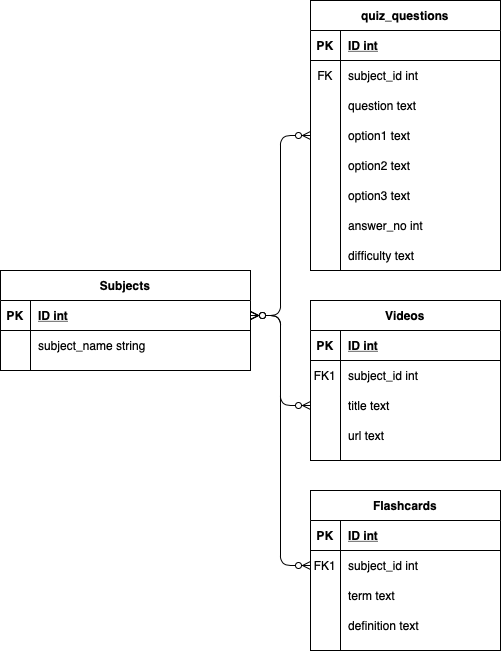

The diagram above was exported from draw.io. Its source (the exported page's mxGraphModel, read from the mxfile embedded in the PNG):
<mxGraphModel dx="919" dy="685" grid="1" gridSize="10" guides="1" tooltips="1" connect="1" arrows="1" fold="1" page="1" pageScale="1" pageWidth="850" pageHeight="1100" math="0" shadow="0" extFonts="Permanent Marker^https://fonts.googleapis.com/css?family=Permanent+Marker">
  <root>
    <mxCell id="0" />
    <mxCell id="1" parent="0" />
    <mxCell id="2" value="quiz_questions" style="shape=table;startSize=30;container=1;collapsible=1;childLayout=tableLayout;fixedRows=1;rowLines=0;fontStyle=1;align=center;resizeLast=1;" vertex="1" parent="1">
      <mxGeometry x="330" y="40" width="190" height="270" as="geometry" />
    </mxCell>
    <mxCell id="3" value="" style="shape=partialRectangle;collapsible=0;dropTarget=0;pointerEvents=0;fillColor=none;top=0;left=0;bottom=1;right=0;points=[[0,0.5],[1,0.5]];portConstraint=eastwest;" vertex="1" parent="2">
      <mxGeometry y="30" width="190" height="30" as="geometry" />
    </mxCell>
    <mxCell id="4" value="PK" style="shape=partialRectangle;connectable=0;fillColor=none;top=0;left=0;bottom=0;right=0;fontStyle=1;overflow=hidden;" vertex="1" parent="3">
      <mxGeometry width="30" height="30" as="geometry" />
    </mxCell>
    <mxCell id="5" value="ID int" style="shape=partialRectangle;connectable=0;fillColor=none;top=0;left=0;bottom=0;right=0;align=left;spacingLeft=6;fontStyle=5;overflow=hidden;" vertex="1" parent="3">
      <mxGeometry x="30" width="160" height="30" as="geometry" />
    </mxCell>
    <mxCell id="6" style="shape=partialRectangle;collapsible=0;dropTarget=0;pointerEvents=0;fillColor=none;top=0;left=0;bottom=0;right=0;points=[[0,0.5],[1,0.5]];portConstraint=eastwest;" vertex="1" parent="2">
      <mxGeometry y="60" width="190" height="30" as="geometry" />
    </mxCell>
    <mxCell id="7" value="FK" style="shape=partialRectangle;connectable=0;fillColor=none;top=0;left=0;bottom=0;right=0;editable=1;overflow=hidden;" vertex="1" parent="6">
      <mxGeometry width="30" height="30" as="geometry" />
    </mxCell>
    <mxCell id="8" value="subject_id int" style="shape=partialRectangle;connectable=0;fillColor=none;top=0;left=0;bottom=0;right=0;align=left;spacingLeft=6;overflow=hidden;" vertex="1" parent="6">
      <mxGeometry x="30" width="160" height="30" as="geometry" />
    </mxCell>
    <mxCell id="9" value="" style="shape=partialRectangle;collapsible=0;dropTarget=0;pointerEvents=0;fillColor=none;top=0;left=0;bottom=0;right=0;points=[[0,0.5],[1,0.5]];portConstraint=eastwest;" vertex="1" parent="2">
      <mxGeometry y="90" width="190" height="30" as="geometry" />
    </mxCell>
    <mxCell id="10" value="" style="shape=partialRectangle;connectable=0;fillColor=none;top=0;left=0;bottom=0;right=0;editable=1;overflow=hidden;" vertex="1" parent="9">
      <mxGeometry width="30" height="30" as="geometry" />
    </mxCell>
    <mxCell id="11" value="question text" style="shape=partialRectangle;connectable=0;fillColor=none;top=0;left=0;bottom=0;right=0;align=left;spacingLeft=6;overflow=hidden;" vertex="1" parent="9">
      <mxGeometry x="30" width="160" height="30" as="geometry" />
    </mxCell>
    <mxCell id="12" value="" style="shape=partialRectangle;collapsible=0;dropTarget=0;pointerEvents=0;fillColor=none;top=0;left=0;bottom=0;right=0;points=[[0,0.5],[1,0.5]];portConstraint=eastwest;" vertex="1" parent="2">
      <mxGeometry y="120" width="190" height="30" as="geometry" />
    </mxCell>
    <mxCell id="13" value="" style="shape=partialRectangle;connectable=0;fillColor=none;top=0;left=0;bottom=0;right=0;editable=1;overflow=hidden;" vertex="1" parent="12">
      <mxGeometry width="30" height="30" as="geometry" />
    </mxCell>
    <mxCell id="14" value="option1 text" style="shape=partialRectangle;connectable=0;fillColor=none;top=0;left=0;bottom=0;right=0;align=left;spacingLeft=6;overflow=hidden;" vertex="1" parent="12">
      <mxGeometry x="30" width="160" height="30" as="geometry" />
    </mxCell>
    <mxCell id="15" value="" style="shape=partialRectangle;collapsible=0;dropTarget=0;pointerEvents=0;fillColor=none;top=0;left=0;bottom=0;right=0;points=[[0,0.5],[1,0.5]];portConstraint=eastwest;" vertex="1" parent="2">
      <mxGeometry y="150" width="190" height="30" as="geometry" />
    </mxCell>
    <mxCell id="16" value="" style="shape=partialRectangle;connectable=0;fillColor=none;top=0;left=0;bottom=0;right=0;editable=1;overflow=hidden;" vertex="1" parent="15">
      <mxGeometry width="30" height="30" as="geometry" />
    </mxCell>
    <mxCell id="17" value="option2 text" style="shape=partialRectangle;connectable=0;fillColor=none;top=0;left=0;bottom=0;right=0;align=left;spacingLeft=6;overflow=hidden;" vertex="1" parent="15">
      <mxGeometry x="30" width="160" height="30" as="geometry" />
    </mxCell>
    <mxCell id="18" style="shape=partialRectangle;collapsible=0;dropTarget=0;pointerEvents=0;fillColor=none;top=0;left=0;bottom=0;right=0;points=[[0,0.5],[1,0.5]];portConstraint=eastwest;" vertex="1" parent="2">
      <mxGeometry y="180" width="190" height="30" as="geometry" />
    </mxCell>
    <mxCell id="19" style="shape=partialRectangle;connectable=0;fillColor=none;top=0;left=0;bottom=0;right=0;editable=1;overflow=hidden;" vertex="1" parent="18">
      <mxGeometry width="30" height="30" as="geometry" />
    </mxCell>
    <mxCell id="20" value="option3 text" style="shape=partialRectangle;connectable=0;fillColor=none;top=0;left=0;bottom=0;right=0;align=left;spacingLeft=6;overflow=hidden;" vertex="1" parent="18">
      <mxGeometry x="30" width="160" height="30" as="geometry" />
    </mxCell>
    <mxCell id="21" style="shape=partialRectangle;collapsible=0;dropTarget=0;pointerEvents=0;fillColor=none;top=0;left=0;bottom=0;right=0;points=[[0,0.5],[1,0.5]];portConstraint=eastwest;" vertex="1" parent="2">
      <mxGeometry y="210" width="190" height="30" as="geometry" />
    </mxCell>
    <mxCell id="22" style="shape=partialRectangle;connectable=0;fillColor=none;top=0;left=0;bottom=0;right=0;editable=1;overflow=hidden;" vertex="1" parent="21">
      <mxGeometry width="30" height="30" as="geometry" />
    </mxCell>
    <mxCell id="23" value="answer_no int" style="shape=partialRectangle;connectable=0;fillColor=none;top=0;left=0;bottom=0;right=0;align=left;spacingLeft=6;overflow=hidden;" vertex="1" parent="21">
      <mxGeometry x="30" width="160" height="30" as="geometry" />
    </mxCell>
    <mxCell id="24" style="shape=partialRectangle;collapsible=0;dropTarget=0;pointerEvents=0;fillColor=none;top=0;left=0;bottom=0;right=0;points=[[0,0.5],[1,0.5]];portConstraint=eastwest;" vertex="1" parent="2">
      <mxGeometry y="240" width="190" height="30" as="geometry" />
    </mxCell>
    <mxCell id="25" style="shape=partialRectangle;connectable=0;fillColor=none;top=0;left=0;bottom=0;right=0;editable=1;overflow=hidden;" vertex="1" parent="24">
      <mxGeometry width="30" height="30" as="geometry" />
    </mxCell>
    <mxCell id="26" value="difficulty text" style="shape=partialRectangle;connectable=0;fillColor=none;top=0;left=0;bottom=0;right=0;align=left;spacingLeft=6;overflow=hidden;" vertex="1" parent="24">
      <mxGeometry x="30" width="160" height="30" as="geometry" />
    </mxCell>
    <mxCell id="27" value="Videos" style="shape=table;startSize=30;container=1;collapsible=1;childLayout=tableLayout;fixedRows=1;rowLines=0;fontStyle=1;align=center;resizeLast=1;" vertex="1" parent="1">
      <mxGeometry x="330" y="340" width="190" height="160" as="geometry" />
    </mxCell>
    <mxCell id="28" value="" style="shape=partialRectangle;collapsible=0;dropTarget=0;pointerEvents=0;fillColor=none;points=[[0,0.5],[1,0.5]];portConstraint=eastwest;top=0;left=0;right=0;bottom=1;" vertex="1" parent="27">
      <mxGeometry y="30" width="190" height="30" as="geometry" />
    </mxCell>
    <mxCell id="29" value="PK" style="shape=partialRectangle;overflow=hidden;connectable=0;fillColor=none;top=0;left=0;bottom=0;right=0;fontStyle=1;" vertex="1" parent="28">
      <mxGeometry width="30" height="30" as="geometry" />
    </mxCell>
    <mxCell id="30" value="ID int" style="shape=partialRectangle;overflow=hidden;connectable=0;fillColor=none;top=0;left=0;bottom=0;right=0;align=left;spacingLeft=6;fontStyle=5;" vertex="1" parent="28">
      <mxGeometry x="30" width="160" height="30" as="geometry" />
    </mxCell>
    <mxCell id="31" value="" style="shape=partialRectangle;collapsible=0;dropTarget=0;pointerEvents=0;fillColor=none;points=[[0,0.5],[1,0.5]];portConstraint=eastwest;top=0;left=0;right=0;bottom=0;" vertex="1" parent="27">
      <mxGeometry y="60" width="190" height="30" as="geometry" />
    </mxCell>
    <mxCell id="32" value="FK1" style="shape=partialRectangle;overflow=hidden;connectable=0;fillColor=none;top=0;left=0;bottom=0;right=0;" vertex="1" parent="31">
      <mxGeometry width="30" height="30" as="geometry" />
    </mxCell>
    <mxCell id="33" value="subject_id int" style="shape=partialRectangle;overflow=hidden;connectable=0;fillColor=none;top=0;left=0;bottom=0;right=0;align=left;spacingLeft=6;" vertex="1" parent="31">
      <mxGeometry x="30" width="160" height="30" as="geometry" />
    </mxCell>
    <mxCell id="34" value="" style="shape=partialRectangle;collapsible=0;dropTarget=0;pointerEvents=0;fillColor=none;points=[[0,0.5],[1,0.5]];portConstraint=eastwest;top=0;left=0;right=0;bottom=0;" vertex="1" parent="27">
      <mxGeometry y="90" width="190" height="30" as="geometry" />
    </mxCell>
    <mxCell id="35" value="" style="shape=partialRectangle;overflow=hidden;connectable=0;fillColor=none;top=0;left=0;bottom=0;right=0;" vertex="1" parent="34">
      <mxGeometry width="30" height="30" as="geometry" />
    </mxCell>
    <mxCell id="36" value="title text" style="shape=partialRectangle;overflow=hidden;connectable=0;fillColor=none;top=0;left=0;bottom=0;right=0;align=left;spacingLeft=6;" vertex="1" parent="34">
      <mxGeometry x="30" width="160" height="30" as="geometry" />
    </mxCell>
    <mxCell id="37" style="shape=partialRectangle;collapsible=0;dropTarget=0;pointerEvents=0;fillColor=none;points=[[0,0.5],[1,0.5]];portConstraint=eastwest;top=0;left=0;right=0;bottom=0;" vertex="1" parent="27">
      <mxGeometry y="120" width="190" height="30" as="geometry" />
    </mxCell>
    <mxCell id="38" style="shape=partialRectangle;overflow=hidden;connectable=0;fillColor=none;top=0;left=0;bottom=0;right=0;" vertex="1" parent="37">
      <mxGeometry width="30" height="30" as="geometry" />
    </mxCell>
    <mxCell id="39" value="url text" style="shape=partialRectangle;overflow=hidden;connectable=0;fillColor=none;top=0;left=0;bottom=0;right=0;align=left;spacingLeft=6;" vertex="1" parent="37">
      <mxGeometry x="30" width="160" height="30" as="geometry" />
    </mxCell>
    <mxCell id="40" value="Flashcards" style="shape=table;startSize=30;container=1;collapsible=1;childLayout=tableLayout;fixedRows=1;rowLines=0;fontStyle=1;align=center;resizeLast=1;" vertex="1" parent="1">
      <mxGeometry x="330" y="530" width="190" height="160" as="geometry" />
    </mxCell>
    <mxCell id="41" value="" style="shape=partialRectangle;collapsible=0;dropTarget=0;pointerEvents=0;fillColor=none;points=[[0,0.5],[1,0.5]];portConstraint=eastwest;top=0;left=0;right=0;bottom=1;" vertex="1" parent="40">
      <mxGeometry y="30" width="190" height="30" as="geometry" />
    </mxCell>
    <mxCell id="42" value="PK" style="shape=partialRectangle;overflow=hidden;connectable=0;fillColor=none;top=0;left=0;bottom=0;right=0;fontStyle=1;" vertex="1" parent="41">
      <mxGeometry width="30" height="30" as="geometry" />
    </mxCell>
    <mxCell id="43" value="ID int" style="shape=partialRectangle;overflow=hidden;connectable=0;fillColor=none;top=0;left=0;bottom=0;right=0;align=left;spacingLeft=6;fontStyle=5;" vertex="1" parent="41">
      <mxGeometry x="30" width="160" height="30" as="geometry" />
    </mxCell>
    <mxCell id="44" value="" style="shape=partialRectangle;collapsible=0;dropTarget=0;pointerEvents=0;fillColor=none;points=[[0,0.5],[1,0.5]];portConstraint=eastwest;top=0;left=0;right=0;bottom=0;" vertex="1" parent="40">
      <mxGeometry y="60" width="190" height="30" as="geometry" />
    </mxCell>
    <mxCell id="45" value="FK1" style="shape=partialRectangle;overflow=hidden;connectable=0;fillColor=none;top=0;left=0;bottom=0;right=0;" vertex="1" parent="44">
      <mxGeometry width="30" height="30" as="geometry" />
    </mxCell>
    <mxCell id="46" value="subject_id int" style="shape=partialRectangle;overflow=hidden;connectable=0;fillColor=none;top=0;left=0;bottom=0;right=0;align=left;spacingLeft=6;" vertex="1" parent="44">
      <mxGeometry x="30" width="160" height="30" as="geometry" />
    </mxCell>
    <mxCell id="47" value="" style="shape=partialRectangle;collapsible=0;dropTarget=0;pointerEvents=0;fillColor=none;points=[[0,0.5],[1,0.5]];portConstraint=eastwest;top=0;left=0;right=0;bottom=0;" vertex="1" parent="40">
      <mxGeometry y="90" width="190" height="30" as="geometry" />
    </mxCell>
    <mxCell id="48" value="" style="shape=partialRectangle;overflow=hidden;connectable=0;fillColor=none;top=0;left=0;bottom=0;right=0;" vertex="1" parent="47">
      <mxGeometry width="30" height="30" as="geometry" />
    </mxCell>
    <mxCell id="49" value="term text" style="shape=partialRectangle;overflow=hidden;connectable=0;fillColor=none;top=0;left=0;bottom=0;right=0;align=left;spacingLeft=6;" vertex="1" parent="47">
      <mxGeometry x="30" width="160" height="30" as="geometry" />
    </mxCell>
    <mxCell id="50" style="shape=partialRectangle;collapsible=0;dropTarget=0;pointerEvents=0;fillColor=none;points=[[0,0.5],[1,0.5]];portConstraint=eastwest;top=0;left=0;right=0;bottom=0;" vertex="1" parent="40">
      <mxGeometry y="120" width="190" height="30" as="geometry" />
    </mxCell>
    <mxCell id="51" style="shape=partialRectangle;overflow=hidden;connectable=0;fillColor=none;top=0;left=0;bottom=0;right=0;" vertex="1" parent="50">
      <mxGeometry width="30" height="30" as="geometry" />
    </mxCell>
    <mxCell id="52" value="definition text" style="shape=partialRectangle;overflow=hidden;connectable=0;fillColor=none;top=0;left=0;bottom=0;right=0;align=left;spacingLeft=6;" vertex="1" parent="50">
      <mxGeometry x="30" width="160" height="30" as="geometry" />
    </mxCell>
    <mxCell id="53" value="Subjects" style="shape=table;startSize=30;container=1;collapsible=1;childLayout=tableLayout;fixedRows=1;rowLines=0;fontStyle=1;align=center;resizeLast=1;" vertex="1" parent="1">
      <mxGeometry x="20" y="310" width="250" height="100" as="geometry" />
    </mxCell>
    <mxCell id="54" value="" style="shape=partialRectangle;collapsible=0;dropTarget=0;pointerEvents=0;fillColor=none;points=[[0,0.5],[1,0.5]];portConstraint=eastwest;top=0;left=0;right=0;bottom=1;" vertex="1" parent="53">
      <mxGeometry y="30" width="250" height="30" as="geometry" />
    </mxCell>
    <mxCell id="55" value="PK" style="shape=partialRectangle;overflow=hidden;connectable=0;fillColor=none;top=0;left=0;bottom=0;right=0;fontStyle=1;" vertex="1" parent="54">
      <mxGeometry width="30" height="30" as="geometry" />
    </mxCell>
    <mxCell id="56" value="ID int" style="shape=partialRectangle;overflow=hidden;connectable=0;fillColor=none;top=0;left=0;bottom=0;right=0;align=left;spacingLeft=6;fontStyle=5;" vertex="1" parent="54">
      <mxGeometry x="30" width="220" height="30" as="geometry" />
    </mxCell>
    <mxCell id="57" value="" style="shape=partialRectangle;collapsible=0;dropTarget=0;pointerEvents=0;fillColor=none;points=[[0,0.5],[1,0.5]];portConstraint=eastwest;top=0;left=0;right=0;bottom=0;" vertex="1" parent="53">
      <mxGeometry y="60" width="250" height="30" as="geometry" />
    </mxCell>
    <mxCell id="58" value="" style="shape=partialRectangle;overflow=hidden;connectable=0;fillColor=none;top=0;left=0;bottom=0;right=0;" vertex="1" parent="57">
      <mxGeometry width="30" height="30" as="geometry" />
    </mxCell>
    <mxCell id="59" value="subject_name string" style="shape=partialRectangle;overflow=hidden;connectable=0;fillColor=none;top=0;left=0;bottom=0;right=0;align=left;spacingLeft=6;" vertex="1" parent="57">
      <mxGeometry x="30" width="220" height="30" as="geometry" />
    </mxCell>
    <mxCell id="60" value="" style="edgeStyle=entityRelationEdgeStyle;fontSize=12;html=1;endArrow=ERzeroToMany;endFill=1;startArrow=ERzeroToMany;entryX=0;entryY=0.5;entryDx=0;entryDy=0;exitX=1;exitY=0.5;exitDx=0;exitDy=0;" edge="1" source="54" target="12" parent="1">
      <mxGeometry width="100" height="100" relative="1" as="geometry">
        <mxPoint x="140" y="280" as="sourcePoint" />
        <mxPoint x="240" y="180" as="targetPoint" />
      </mxGeometry>
    </mxCell>
    <mxCell id="61" value="" style="edgeStyle=entityRelationEdgeStyle;fontSize=12;html=1;endArrow=ERzeroToMany;endFill=1;startArrow=ERzeroToMany;entryX=0;entryY=0.5;entryDx=0;entryDy=0;exitX=1;exitY=0.5;exitDx=0;exitDy=0;" edge="1" source="54" target="34" parent="1">
      <mxGeometry width="100" height="100" relative="1" as="geometry">
        <mxPoint x="130" y="580" as="sourcePoint" />
        <mxPoint x="230" y="480" as="targetPoint" />
      </mxGeometry>
    </mxCell>
    <mxCell id="62" value="" style="edgeStyle=entityRelationEdgeStyle;fontSize=12;html=1;endArrow=ERzeroToMany;endFill=1;startArrow=ERzeroToMany;entryX=0;entryY=0.5;entryDx=0;entryDy=0;exitX=1;exitY=0.5;exitDx=0;exitDy=0;" edge="1" source="54" target="44" parent="1">
      <mxGeometry width="100" height="100" relative="1" as="geometry">
        <mxPoint x="120" y="600" as="sourcePoint" />
        <mxPoint x="220" y="500" as="targetPoint" />
      </mxGeometry>
    </mxCell>
  </root>
</mxGraphModel>